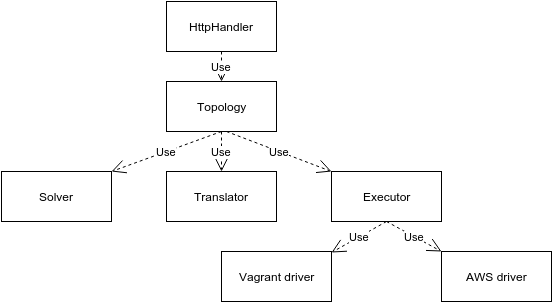

The diagram above was exported from draw.io. Its source (the exported page's mxGraphModel, read from the mxfile embedded in the PNG):
<mxGraphModel dx="815" dy="462" grid="1" gridSize="10" guides="1" tooltips="1" connect="1" arrows="1" fold="1" page="1" pageScale="1" pageWidth="826" pageHeight="1169" background="#ffffff" math="0" shadow="0">
  <root>
    <mxCell id="0" />
    <mxCell id="1" parent="0" />
    <mxCell id="6a44636d45d25f51-10" value="Vagrant driver" style="html=1;fillColor=#ffffff;strokeColor=#000000;" vertex="1" parent="1">
      <mxGeometry x="385" y="370" width="110" height="50" as="geometry" />
    </mxCell>
    <mxCell id="6a44636d45d25f51-11" value="HttpHandler" style="html=1;fillColor=#ffffff;strokeColor=#000000;" vertex="1" parent="1">
      <mxGeometry x="330" y="120" width="110" height="50" as="geometry" />
    </mxCell>
    <mxCell id="6a44636d45d25f51-12" value="Topology" style="html=1;fillColor=#ffffff;strokeColor=#000000;" vertex="1" parent="1">
      <mxGeometry x="330" y="200" width="110" height="50" as="geometry" />
    </mxCell>
    <mxCell id="6a44636d45d25f51-13" value="AWS driver" style="html=1;fillColor=#ffffff;strokeColor=#000000;" vertex="1" parent="1">
      <mxGeometry x="605" y="370" width="110" height="50" as="geometry" />
    </mxCell>
    <mxCell id="6a44636d45d25f51-14" value="Solver" style="html=1;fillColor=#ffffff;strokeColor=#000000;" vertex="1" parent="1">
      <mxGeometry x="165" y="290" width="110" height="50" as="geometry" />
    </mxCell>
    <mxCell id="6a44636d45d25f51-15" value="Use" style="endArrow=open;endSize=12;dashed=1;html=1;exitX=0.5;exitY=1;entryX=0.5;entryY=0;" edge="1" parent="1" source="6a44636d45d25f51-11" target="6a44636d45d25f51-12">
      <mxGeometry x="385" y="200" width="160" as="geometry">
        <mxPoint y="100" as="sourcePoint" />
        <mxPoint x="160" y="100" as="targetPoint" />
      </mxGeometry>
    </mxCell>
    <mxCell id="6a44636d45d25f51-16" value="Use" style="endArrow=open;endSize=12;dashed=1;html=1;exitX=0.5;exitY=1;entryX=0.998;entryY=0.004;entryPerimeter=0;" edge="1" parent="1" source="6a44636d45d25f51-12" target="6a44636d45d25f51-14">
      <mxGeometry x="255" y="290" width="160" as="geometry">
        <mxPoint y="100" as="sourcePoint" />
        <mxPoint x="312" y="346" as="targetPoint" />
      </mxGeometry>
    </mxCell>
    <mxCell id="6a44636d45d25f51-17" value="Use" style="endArrow=open;endSize=12;dashed=1;html=1;entryX=0;entryY=0;entryPerimeter=0;exitX=0.5;exitY=1;" edge="1" parent="1" source="6bf9b23af9ec1fa-2" target="6a44636d45d25f51-13">
      <mxGeometry x="265" y="300" width="160" as="geometry">
        <mxPoint x="530" y="430" as="sourcePoint" />
        <mxPoint x="265" y="355" as="targetPoint" />
      </mxGeometry>
    </mxCell>
    <mxCell id="6a44636d45d25f51-18" value="Use" style="endArrow=open;endSize=12;dashed=1;html=1;entryX=1.001;entryY=0.011;exitX=0.5;exitY=1;entryPerimeter=0;" edge="1" parent="1" source="6bf9b23af9ec1fa-2" target="6a44636d45d25f51-10">
      <mxGeometry x="275" y="310" width="160" as="geometry">
        <mxPoint x="290" y="410" as="sourcePoint" />
        <mxPoint x="410" y="337" as="targetPoint" />
      </mxGeometry>
    </mxCell>
    <mxCell id="6bf9b23af9ec1fa-1" value="Translator" style="html=1;fillColor=#ffffff;strokeColor=#000000;" vertex="1" parent="1">
      <mxGeometry x="330" y="290" width="110" height="50" as="geometry" />
    </mxCell>
    <mxCell id="6bf9b23af9ec1fa-2" value="Executor" style="html=1;fillColor=#ffffff;strokeColor=#000000;" vertex="1" parent="1">
      <mxGeometry x="495" y="290" width="110" height="50" as="geometry" />
    </mxCell>
    <mxCell id="6bf9b23af9ec1fa-5" value="Use" style="endArrow=open;endSize=12;dashed=1;html=1;exitX=0.5;exitY=1;" edge="1" parent="1" source="6a44636d45d25f51-12" target="6bf9b23af9ec1fa-1">
      <mxGeometry x="265" y="300" width="160" as="geometry">
        <mxPoint x="383" y="250" as="sourcePoint" />
        <mxPoint x="285.16666666666674" y="290" as="targetPoint" />
      </mxGeometry>
    </mxCell>
    <mxCell id="6bf9b23af9ec1fa-6" value="Use" style="endArrow=open;endSize=12;dashed=1;html=1;entryX=0.004;entryY=-0.003;entryPerimeter=0;" edge="1" parent="1" target="6bf9b23af9ec1fa-2">
      <mxGeometry x="265" y="300" width="160" as="geometry">
        <mxPoint x="390" y="250" as="sourcePoint" />
        <mxPoint x="495" y="287" as="targetPoint" />
      </mxGeometry>
    </mxCell>
  </root>
</mxGraphModel>